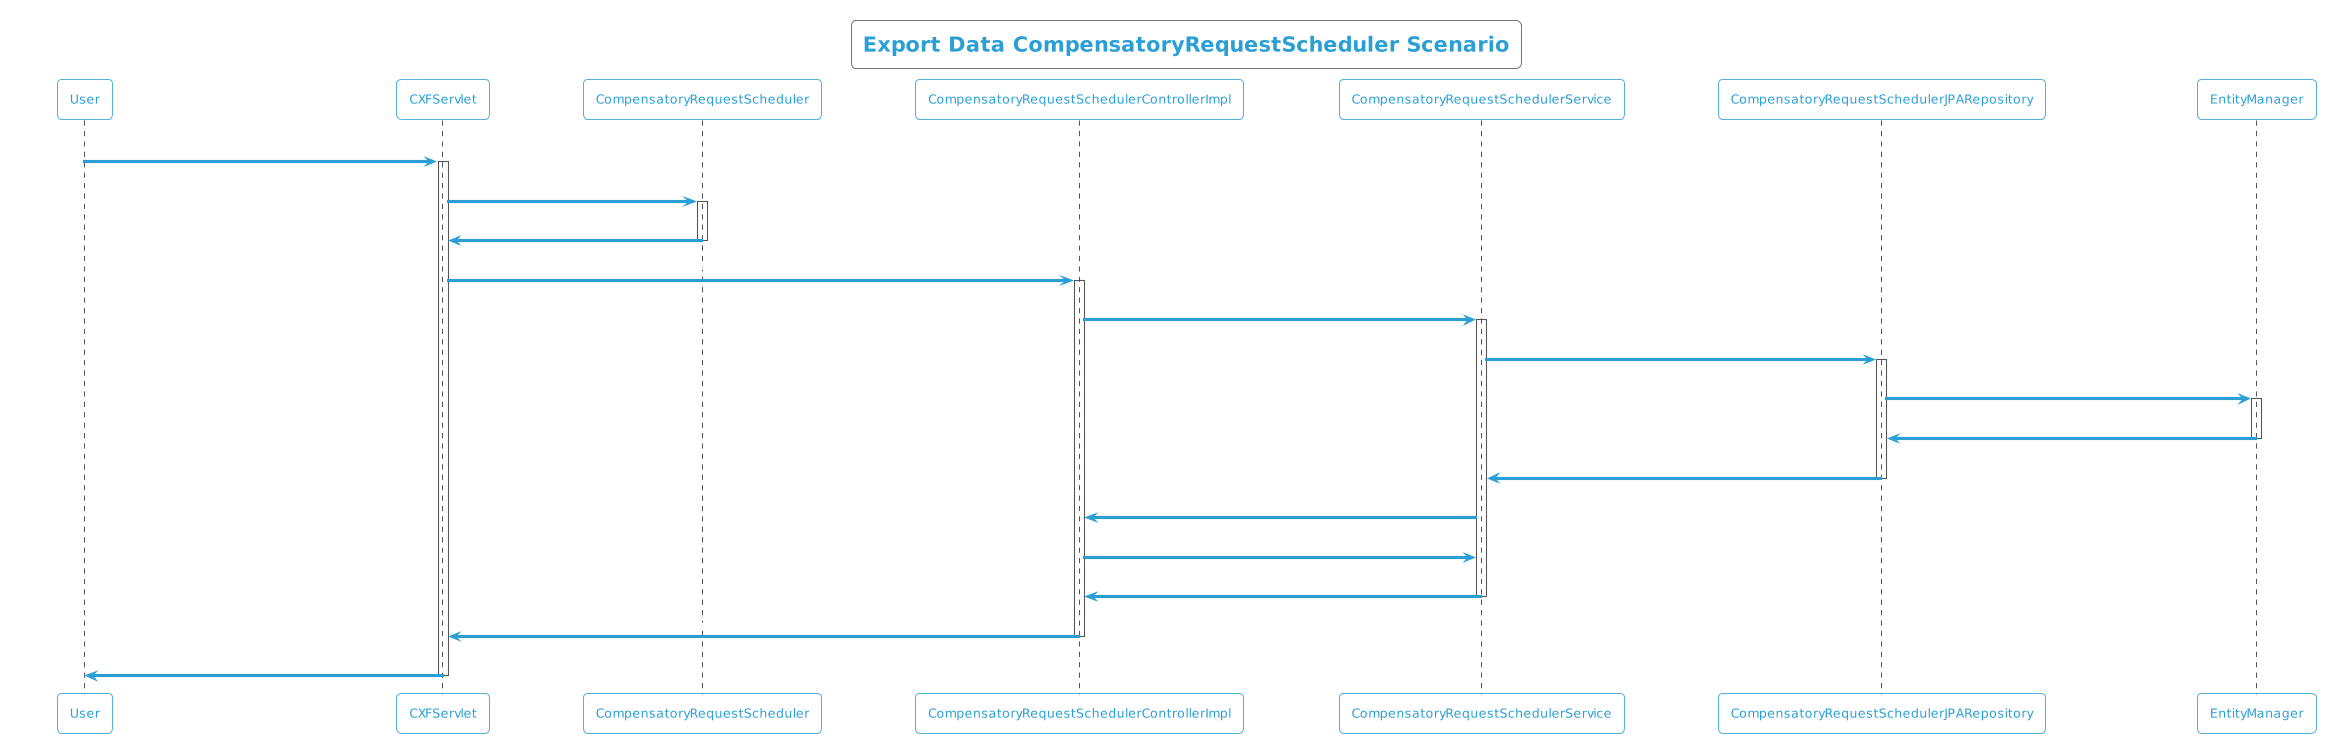

The diagram above was rendered by PlantUML. Its source (embedded in the PNG):
@startuml
!theme cyborg-outline
title Export Data CompensatoryRequestScheduler Scenario
participant User
User -> CXFServlet: CompensatoryRequestScheduler
activate CXFServlet
CXFServlet -> CompensatoryRequestScheduler: << export >>
activate CompensatoryRequestScheduler
CompensatoryRequestScheduler -> CXFServlet: << instance >>
deactivate CompensatoryRequestScheduler
CXFServlet -> CompensatoryRequestSchedulerControllerImpl: export(:CompensatoryRequestScheduler)
activate CompensatoryRequestSchedulerControllerImpl
CompensatoryRequestSchedulerControllerImpl -> CompensatoryRequestSchedulerService: search(:CompensatoryRequestScheduler)
activate CompensatoryRequestSchedulerService
CompensatoryRequestSchedulerService -> CompensatoryRequestSchedulerJPARepository: search(:CompensatoryRequestScheduler)
activate CompensatoryRequestSchedulerJPARepository
CompensatoryRequestSchedulerJPARepository -> EntityManager: save(:CompensatoryRequestScheduler)
activate EntityManager
EntityManager -> CompensatoryRequestSchedulerJPARepository: << persisted CompensatoryRequestScheduler >>
deactivate EntityManager
CompensatoryRequestSchedulerJPARepository -> CompensatoryRequestSchedulerService: << persisted CompensatoryRequestScheduler >>
deactivate CompensatoryRequestSchedulerJPARepository
CompensatoryRequestSchedulerService -> CompensatoryRequestSchedulerControllerImpl: response(:List<CompensatoryRequestScheduler>)
CompensatoryRequestSchedulerControllerImpl -> CompensatoryRequestSchedulerService: export(:CompensatoryRequestScheduler)
CompensatoryRequestSchedulerService -> CompensatoryRequestSchedulerControllerImpl: << persisted CompensatoryRequestScheduler.xlsx >>
deactivate CompensatoryRequestSchedulerService
CompensatoryRequestSchedulerControllerImpl -> CXFServlet: << persisted CompensatoryRequestScheduler.xlsx >>
deactivate CompensatoryRequestSchedulerControllerImpl
CXFServlet -> User: marshalled CompensatoryRequestScheduler XML
deactivate CXFServlet
@enduml